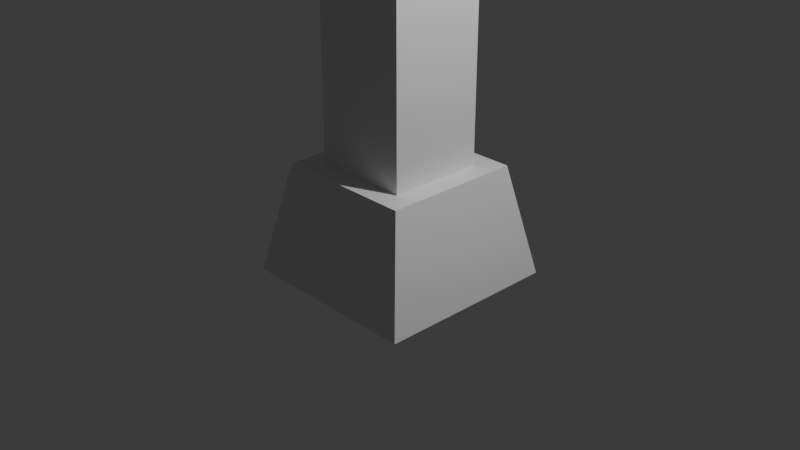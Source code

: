# Source: pedestal.blend  (saved by Blender 4.0.36; exported with 4.5.12 LTS)
import bpy
from mathutils import Matrix  # noqa: F401  (used for matrix-valued properties, if any)

bpy.ops.wm.read_factory_settings(use_empty=True)
scene = bpy.context.scene
scene.name = 'Scene'

# ---- collections
col_collection = bpy.data.collections.new('Collection'); scene.collection.children.link(col_collection)

# ---- materials (node trees are filled in below, after node groups)
mat_material = bpy.data.materials.new('Material')
mat_material.alpha_threshold = 0.0
mat_material.use_transparent_shadow = False
mat_material.roughness = 0.5
mat_material.line_color = (0.0, 0.0, 0.0, 1.0)

# ---- material node trees
mat_material.use_nodes = True; mat_material.node_tree.nodes.clear()
_N = mat_material.node_tree.nodes; _L = mat_material.node_tree.links
n0 = _N.new('ShaderNodeOutputMaterial'); n0.name = 'Material Output'; n0.location = (300, 300)
n1 = _N.new('ShaderNodeBsdfPrincipled'); n1.name = 'Principled BSDF'; n1.location = (10, 300)
n1.inputs[3].default_value = 1.45
_L.new(n1.outputs[0], n0.inputs[0])
n0.is_active_output = True

# ---- world
world_world = bpy.data.worlds.new('World'); scene.world = world_world
world_world.use_nodes = True; world_world.node_tree.nodes.clear()
_N = world_world.node_tree.nodes; _L = world_world.node_tree.links
n0 = _N.new('ShaderNodeOutputWorld'); n0.name = 'World Output'; n0.location = (300, 300)
n1 = _N.new('ShaderNodeBackground'); n1.name = 'Background'; n1.location = (10, 300)
n1.inputs[0].default_value = (0.05088, 0.05088, 0.05088, 1.0)
_L.new(n1.outputs[0], n0.inputs[0])
n0.is_active_output = True
world_world.color = (0.05088, 0.05088, 0.05088)
world_world.use_sun_shadow = False
world_world.sun_shadow_jitter_overblur = 0.0

# ---- cameras
cam_camera = bpy.data.cameras.new('Camera')
cam_camera.clip_end = 100.0
cam_camera.ortho_scale = 7.314

# ---- lights
light_light = bpy.data.lights.new('Light', 'POINT')
light_light.transmission_factor = 0.0
light_light.use_soft_falloff = False
light_light.energy = 1000.0
light_light.shadow_soft_size = 0.1
light_light.shadow_maximum_resolution = 0.006
light_light.use_absolute_resolution = True

# ---- meshes
me_cube = bpy.data.meshes.new('Cube')
me_cube.from_pydata([(0.5201, 0.5201, 1.0), (1.0, 1.0, -1.0), (0.5201, -0.5201, 1.0), (1.0, -1.0, -1.0), (-0.5201, 0.5201, 1.0), (-1.0, 1.0, -1.0), (-0.5201, -0.5201, 1.0), (-1.0, -1.0, -1.0), (0.753, -0.753, 1.0), (-0.753, -0.753, 1.0), (0.753, 0.753, 1.0), (-0.753, 0.753, 1.0), (0.5201, -0.5201, 5.039), (-0.5201, -0.5201, 5.039), (0.5201, 0.5201, 5.039), (-0.5201, 0.5201, 5.039), (0.9344, -0.9344, 6.194), (-0.9344, -0.9344, 6.194), (0.9344, 0.9344, 6.194), (-0.9344, 0.9344, 6.194), (1.09, -1.09, 6.194), (-1.09, -1.09, 6.194), (1.09, 1.09, 6.194), (-1.09, 1.09, 6.194), (0.9344, -0.9344, 6.339), (-0.9344, -0.9344, 6.339), (0.9344, 0.9344, 6.339), (-0.9344, 0.9344, 6.339)], [], [(0, 4, 15, 14), (3, 8, 9, 7), (7, 9, 11, 5), (5, 1, 3, 7), (1, 10, 8, 3), (5, 11, 10, 1), (2, 6, 9, 8), (0, 2, 8, 10), (6, 4, 11, 9), (4, 0, 10, 11), (14, 15, 23, 22), (2, 0, 14, 12), (4, 6, 13, 15), (6, 2, 12, 13), (18, 19, 27, 26), (12, 14, 22, 20), (15, 13, 21, 23), (13, 12, 20, 21), (16, 17, 21, 20), (18, 16, 20, 22), (17, 19, 23, 21), (19, 18, 22, 23), (26, 27, 25, 24), (16, 18, 26, 24), (19, 17, 25, 27), (17, 16, 24, 25)])
_uv = me_cube.uv_layers.new(name='UVMap')
_uv.uv.foreach_set('vector', [0.6637, 0.5387, 0.8363, 0.5387, 0.8363, 0.5387, 0.6637, 0.5387, 0.375, 0.75, 0.625, 0.75, 0.625, 1.0, 0.375, 1.0, 0.375, 0.0, 0.625, 0.0, 0.625, 0.25, 0.375, 0.25, 0.125, 0.5, 0.375, 0.5, 0.375, 0.75, 0.125, 0.75, 0.375, 0.5, 0.625, 0.5, 0.625, 0.75, 0.375, 0.75, 0.375, 0.25, 0.625, 0.25, 0.625, 0.5, 0.375, 0.5, 0.6637, 0.7113, 0.8363, 0.7113, 0.875, 0.75, 0.625, 0.75, 0.6637, 0.5387, 0.6637, 0.7113, 0.625, 0.75, 0.625, 0.5, 0.8363, 0.7113, 0.8363, 0.5387, 0.875, 0.5, 0.875, 0.75, 0.8363, 0.5387, 0.6637, 0.5387, 0.625, 0.5, 0.875, 0.5, 0.6637, 0.5387, 0.8363, 0.5387, 0.8363, 0.5387, 0.6637, 0.5387, 0.6637, 0.7113, 0.6637, 0.5387, 0.6637, 0.5387, 0.6637, 0.7113, 0.8363, 0.5387, 0.8363, 0.7113, 0.8363, 0.7113, 0.8363, 0.5387, 0.8363, 0.7113, 0.6637, 0.7113, 0.6637, 0.7113, 0.8363, 0.7113, 0.676, 0.551, 0.824, 0.551, 0.824, 0.551, 0.676, 0.551, 0.6637, 0.7113, 0.6637, 0.5387, 0.6637, 0.5387, 0.6637, 0.7113, 0.8363, 0.5387, 0.8363, 0.7113, 0.8363, 0.7113, 0.8363, 0.5387, 0.8363, 0.7113, 0.6637, 0.7113, 0.6637, 0.7113, 0.8363, 0.7113, 0.676, 0.699, 0.824, 0.699, 0.8363, 0.7113, 0.6637, 0.7113, 0.676, 0.551, 0.676, 0.699, 0.6637, 0.7113, 0.6637, 0.5387, 0.824, 0.699, 0.824, 0.551, 0.8363, 0.5387, 0.8363, 0.7113, 0.824, 0.551, 0.676, 0.551, 0.6637, 0.5387, 0.8363, 0.5387, 0.676, 0.551, 0.824, 0.551, 0.824, 0.699, 0.676, 0.699, 0.676, 0.699, 0.676, 0.551, 0.676, 0.551, 0.676, 0.699, 0.824, 0.551, 0.824, 0.699, 0.824, 0.699, 0.824, 0.551, 0.824, 0.699, 0.676, 0.699, 0.676, 0.699, 0.824, 0.699])
me_cube.materials.append(mat_material)
me_cube.use_mirror_vertex_groups = False
me_cube.update()

# ---- objects
ob_cube = bpy.data.objects.new('Cube', me_cube)
ob_light = bpy.data.objects.new('Light', light_light)
ob_camera = bpy.data.objects.new('Camera', cam_camera)

# ---- transforms, parenting, visibility, modifiers, constraints
ob_cube.location = (0.0, 0.0, 0.0)
ob_cube.scale = (1.0, 1.0, 0.5996)
ob_cube.lock_rotations_4d = False
ob_cube.empty_display_type = 'ARROWS'
ob_cube.lineart.crease_threshold = 0.0
ob_light.location = (4.076, 1.005, 5.904)
ob_light.rotation_euler = (0.6503, 0.05522, 1.866)
ob_light.lock_rotations_4d = False
ob_light.empty_display_type = 'ARROWS'
ob_light.color = (0.0, 0.0, 0.0, 0.0)
ob_light.lineart.crease_threshold = 0.0
ob_camera.location = (7.359, -6.926, 4.958)
ob_camera.rotation_euler = (1.109, 0.0, 0.8149)
ob_camera.lock_rotations_4d = False
ob_camera.empty_display_type = 'ARROWS'
ob_camera.color = (0.0, 0.0, 0.0, 0.0)
ob_camera.display_type = 'WIRE'
ob_camera.lineart.crease_threshold = 0.0

# ---- collection membership
col_collection.objects.link(ob_cube)
col_collection.objects.link(ob_light)
col_collection.objects.link(ob_camera)

# ---- scene / render settings (as saved in the file)
scene.camera = ob_camera
scene.frame_start = 1; scene.frame_end = 250; scene.frame_set(1)
scene.render.engine = 'BLENDER_EEVEE_NEXT'
scene.cycles.sampling_pattern = 'TABULATED_SOBOL'
bpy.context.view_layer.update()
